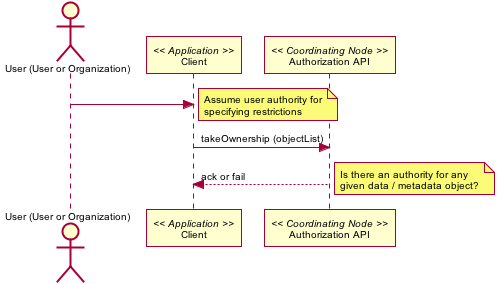

The diagram above was rendered by PlantUML. Its source (embedded in the PNG):
@startuml images/32_seq.png
skinparam activityFontColor black
skinparam activityFontSize 10
skinparam activityFontName arial
skinparam activityArrowFontColor black
skinparam activityArrowFontSize 10
skinparam activityArrowFontName arial
skinparam classArrowFontColor black
skinparam classArrowFontSize 10
skinparam classArrowFontName arial
skinparam classAttributeFontColor black
skinparam classAttributeFontSize 10
skinparam classAttributeFontName arial
skinparam classFontColor black
skinparam classFontSize 10
skinparam classFontName arial
skinparam componentFontColor black
skinparam componentFontSize 10
skinparam componentFontName arial
skinparam componentArrowFontColor black
skinparam componentArrowFontSize 10
skinparam componentArrowFontName arial
skinparam noteFontColor black
skinparam noteFontSize 10
skinparam noteFontName arial
skinparam packageFontColor black
skinparam packageFontSize 10
skinparam packageFontName arial
skinparam sequenceActorFontColor black
skinparam sequenceActorFontSize 10
skinparam sequenceActorFontName arial
skinparam sequenceArrowFontColor black
skinparam sequenceArrowFontSize 10
skinparam sequenceArrowFontName arial
skinparam sequenceGroupingFontColor black
skinparam sequenceGroupingFontSize 10
skinparam sequenceGroupingFontName arial
skinparam sequenceGroupingHeaderFontColor black
skinparam sequenceGroupingHeaderFontSize 10
skinparam sequenceGroupingHeaderFontName arial
skinparam sequenceParticipantFontColor black
skinparam sequenceParticipantFontSize 10
skinparam sequenceParticipantFontName arial
skinparam sequenceTitleFontColor black
skinparam sequenceTitleFontSize 10
skinparam sequenceTitleFontName arial
skinparam titleFontColor black
skinparam titleFontSize 10
skinparam titleFontName arial
skinparam usecaseFontColor black
skinparam usecaseFontSize 7
skinparam usecaseFontName arial
skinparam usecaseActorFontColor black
skinparam usecaseActorFontSize 7
skinparam usecaseActorFontName arial
skinparam usecaseArrowFontColor black
skinparam usecaseArrowFontSize 7
skinparam usecaseArrowFontName arial
actor "User (User or Organization)" as user
participant "Client" as app_client << Application >>
user -> app_client
note right
Assume user authority for
specifying restrictions
end note
participant "Authorization API" as c_authorize << Coordinating Node >>
app_client -> c_authorize: takeOwnership (objectList)
app_client <-- c_authorize: ack or fail
note right
Is there an authority for any
given data / metadata object?
end note
@enduml